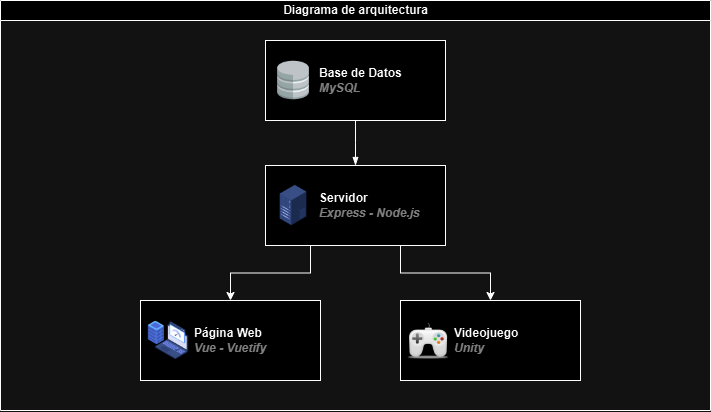

The diagram above was exported from draw.io. Its source (the exported page's mxGraphModel, read from the mxfile embedded in the PNG):
<mxGraphModel dx="1188" dy="661" grid="1" gridSize="10" guides="1" tooltips="1" connect="1" arrows="1" fold="1" page="1" pageScale="1" pageWidth="827" pageHeight="1169" math="0" shadow="0">
  <root>
    <mxCell id="0" />
    <mxCell id="1" parent="0" />
    <mxCell id="dNxyNK7c78bLwvsdeMH5-11" value="Diagrama de arquitectura" style="swimlane;html=1;startSize=20;horizontal=1;containerType=tree;glass=0;" parent="1" vertex="1">
      <mxGeometry x="50" y="60" width="710" height="410" as="geometry" />
    </mxCell>
    <UserObject label="%name%&lt;br&gt;&lt;i style=&quot;color: gray&quot;&gt;%position%&lt;/i&gt;" name="Base de Datos" position="MySQL" placeholders="1" id="dNxyNK7c78bLwvsdeMH5-12">
      <mxCell style="label;image=https://cdn0.iconfinder.com/data/icons/small-n-flat/24/678113-database-512.png;whiteSpace=wrap;html=1;rounded=0;glass=0;treeMoving=1;treeFolding=1;" parent="dNxyNK7c78bLwvsdeMH5-11" vertex="1">
        <mxGeometry x="265" y="40" width="180" height="80" as="geometry" />
      </mxCell>
    </UserObject>
    <mxCell id="dNxyNK7c78bLwvsdeMH5-13" value="" style="endArrow=blockThin;endFill=1;fontSize=11;edgeStyle=elbowEdgeStyle;elbow=vertical;rounded=0;" parent="dNxyNK7c78bLwvsdeMH5-11" source="dNxyNK7c78bLwvsdeMH5-12" target="dNxyNK7c78bLwvsdeMH5-14" edge="1">
      <mxGeometry relative="1" as="geometry" />
    </mxCell>
    <mxCell id="hbVR8Rcjgx0s6pE6DYmk-5" style="edgeStyle=orthogonalEdgeStyle;rounded=0;orthogonalLoop=1;jettySize=auto;html=1;exitX=0.25;exitY=1;exitDx=0;exitDy=0;entryX=0.5;entryY=0;entryDx=0;entryDy=0;" edge="1" parent="dNxyNK7c78bLwvsdeMH5-11" source="dNxyNK7c78bLwvsdeMH5-14" target="hbVR8Rcjgx0s6pE6DYmk-2">
      <mxGeometry relative="1" as="geometry" />
    </mxCell>
    <mxCell id="hbVR8Rcjgx0s6pE6DYmk-6" style="edgeStyle=orthogonalEdgeStyle;rounded=0;orthogonalLoop=1;jettySize=auto;html=1;exitX=0.75;exitY=1;exitDx=0;exitDy=0;entryX=0.5;entryY=0;entryDx=0;entryDy=0;" edge="1" parent="dNxyNK7c78bLwvsdeMH5-11" source="dNxyNK7c78bLwvsdeMH5-14" target="hbVR8Rcjgx0s6pE6DYmk-4">
      <mxGeometry relative="1" as="geometry" />
    </mxCell>
    <UserObject label="%name%&lt;br&gt;&lt;i style=&quot;color: gray&quot;&gt;%position%&lt;/i&gt;" name="Servidor" position="Express - Node.js" placeholders="1" id="dNxyNK7c78bLwvsdeMH5-14">
      <mxCell style="label;image=https://cdn2.iconfinder.com/data/icons/whcompare-isometric-web-hosting-servers/50/value-server-512.png;whiteSpace=wrap;html=1;rounded=0;glass=0;treeFolding=1;treeMoving=1;" parent="dNxyNK7c78bLwvsdeMH5-11" vertex="1">
        <mxGeometry x="265" y="165" width="180" height="80" as="geometry" />
      </mxCell>
    </UserObject>
    <UserObject label="%name%&lt;br&gt;&lt;i style=&quot;color: gray&quot;&gt;%position%&lt;/i&gt;" name="Página Web" position="Vue - Vuetify" placeholders="1" id="hbVR8Rcjgx0s6pE6DYmk-2">
      <mxCell style="label;image=https://cdn2.iconfinder.com/data/icons/whcompare-isometric-web-hosting-servers/50/fast-website-load-speed-256.png;whiteSpace=wrap;html=1;rounded=0;glass=0;treeFolding=1;treeMoving=1;" vertex="1" parent="dNxyNK7c78bLwvsdeMH5-11">
        <mxGeometry x="140" y="300" width="180" height="80" as="geometry" />
      </mxCell>
    </UserObject>
    <UserObject label="%name%&lt;br&gt;&lt;i style=&quot;color: gray&quot;&gt;%position%&lt;/i&gt;" name="Videojuego" position="Unity" placeholders="1" id="hbVR8Rcjgx0s6pE6DYmk-4">
      <mxCell style="label;image=https://cdn1.iconfinder.com/data/icons/customicondesign-office-shadow/256/Gamepad.png;whiteSpace=wrap;html=1;rounded=0;glass=0;treeFolding=1;treeMoving=1;" vertex="1" parent="dNxyNK7c78bLwvsdeMH5-11">
        <mxGeometry x="400" y="300" width="180" height="80" as="geometry" />
      </mxCell>
    </UserObject>
  </root>
</mxGraphModel>